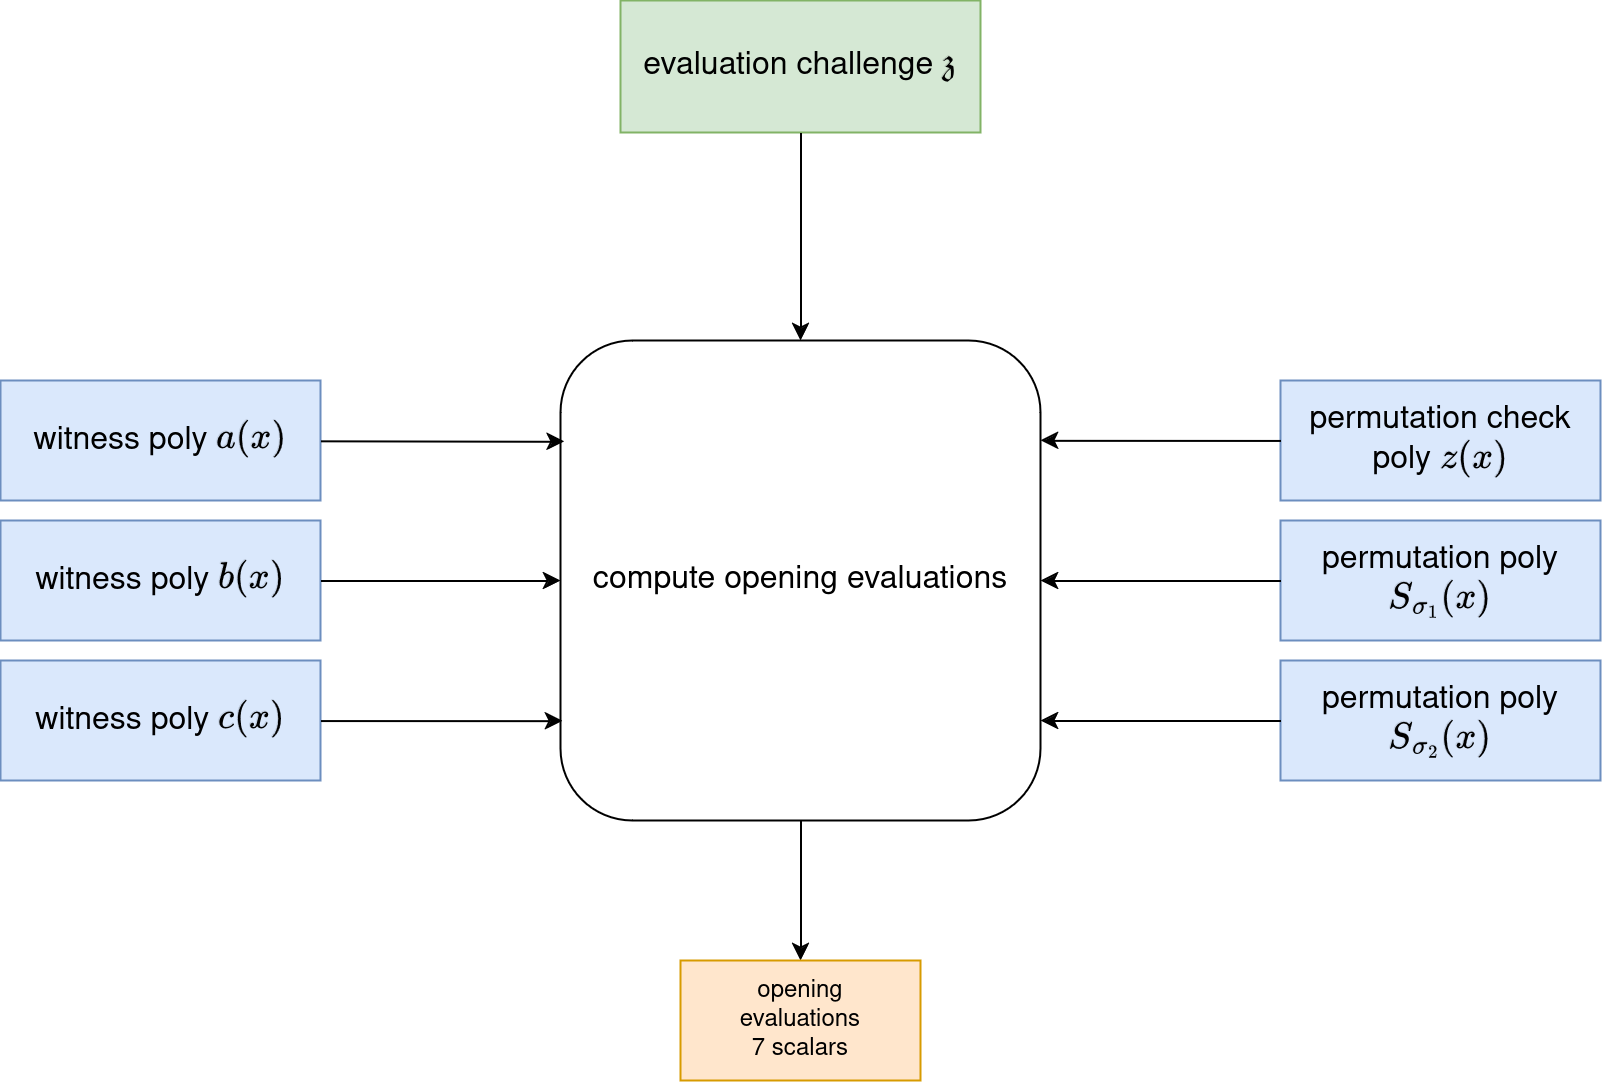

The diagram above was exported from draw.io. Its source (the exported page's mxGraphModel, read from the mxfile embedded in the PNG):
<mxGraphModel dx="23145" dy="10239" grid="1" gridSize="10" guides="1" tooltips="1" connect="1" arrows="1" fold="1" page="1" pageScale="1" pageWidth="827" pageHeight="1169" background="#ffffff" math="1" shadow="0">
  <root>
    <mxCell id="24UQhJHizFhiIfLCzDgH-0" />
    <mxCell id="24UQhJHizFhiIfLCzDgH-1" parent="24UQhJHizFhiIfLCzDgH-0" />
    <mxCell id="bHPUYVhAa_tfwP1eMiUt-0" value="&lt;font style=&quot;font-size: 16px;&quot;&gt;permutation check poly `z(x)`&lt;/font&gt;" style="rounded=0;whiteSpace=wrap;html=1;fillColor=#dae8fc;strokeColor=#6c8ebf;fontSize=16;" parent="24UQhJHizFhiIfLCzDgH-1" vertex="1">
      <mxGeometry x="-20800" y="-9110" width="160" height="60" as="geometry" />
    </mxCell>
    <mxCell id="bHPUYVhAa_tfwP1eMiUt-1" value="&lt;font style=&quot;font-size: 16px;&quot;&gt;witness poly `a(x)`&lt;/font&gt;" style="rounded=0;whiteSpace=wrap;html=1;fillColor=#dae8fc;strokeColor=#6c8ebf;fontSize=16;" parent="24UQhJHizFhiIfLCzDgH-1" vertex="1">
      <mxGeometry x="-21440" y="-9110" width="160" height="60" as="geometry" />
    </mxCell>
    <mxCell id="bHPUYVhAa_tfwP1eMiUt-2" value="&lt;font style=&quot;font-size: 16px;&quot;&gt;witness poly `b(x)`&lt;/font&gt;" style="rounded=0;whiteSpace=wrap;html=1;fillColor=#dae8fc;strokeColor=#6c8ebf;fontSize=16;" parent="24UQhJHizFhiIfLCzDgH-1" vertex="1">
      <mxGeometry x="-21440" y="-9040" width="160" height="60" as="geometry" />
    </mxCell>
    <mxCell id="bHPUYVhAa_tfwP1eMiUt-3" value="&lt;font style=&quot;font-size: 16px;&quot;&gt;witness poly `c(x)`&lt;/font&gt;" style="rounded=0;whiteSpace=wrap;html=1;fillColor=#dae8fc;strokeColor=#6c8ebf;fontSize=16;" parent="24UQhJHizFhiIfLCzDgH-1" vertex="1">
      <mxGeometry x="-21440" y="-8970" width="160" height="60" as="geometry" />
    </mxCell>
    <mxCell id="bHPUYVhAa_tfwP1eMiUt-4" value="evaluation challenge `\mathfrak{z}`" style="rounded=0;whiteSpace=wrap;html=1;fontSize=16;fillColor=#d5e8d4;strokeColor=#82b366;" parent="24UQhJHizFhiIfLCzDgH-1" vertex="1">
      <mxGeometry x="-21130" y="-9300" width="180" height="66" as="geometry" />
    </mxCell>
    <mxCell id="KGPp9qT33swSEjgH92Vm-1" value="permutation poly &lt;font style=&quot;font-size: 16px;&quot;&gt;`S_{\sigma_1}(x)`&lt;/font&gt;" style="rounded=0;whiteSpace=wrap;html=1;fillColor=#dae8fc;strokeColor=#6c8ebf;fontSize=16;" parent="24UQhJHizFhiIfLCzDgH-1" vertex="1">
      <mxGeometry x="-20800" y="-9040" width="160" height="60" as="geometry" />
    </mxCell>
    <mxCell id="KGPp9qT33swSEjgH92Vm-2" value="permutation poly &lt;font style=&quot;font-size: 16px;&quot;&gt;`S_{\sigma_2}(x)`&lt;/font&gt;" style="rounded=0;whiteSpace=wrap;html=1;fillColor=#dae8fc;strokeColor=#6c8ebf;fontSize=16;" parent="24UQhJHizFhiIfLCzDgH-1" vertex="1">
      <mxGeometry x="-20800" y="-8970" width="160" height="60" as="geometry" />
    </mxCell>
    <mxCell id="KiLJojMs4oUK9a2F3Fbn-0" value="&lt;font style=&quot;font-size: 16px;&quot;&gt;compute opening evaluations&lt;/font&gt;" style="rounded=1;whiteSpace=wrap;html=1;" parent="24UQhJHizFhiIfLCzDgH-1" vertex="1">
      <mxGeometry x="-21160" y="-9130" width="240" height="240" as="geometry" />
    </mxCell>
    <mxCell id="KiLJojMs4oUK9a2F3Fbn-1" value="" style="endArrow=classic;html=1;rounded=0;entryX=0.008;entryY=0.21;entryDx=0;entryDy=0;entryPerimeter=0;" parent="24UQhJHizFhiIfLCzDgH-1" source="bHPUYVhAa_tfwP1eMiUt-1" target="KiLJojMs4oUK9a2F3Fbn-0" edge="1">
      <mxGeometry width="50" height="50" relative="1" as="geometry">
        <mxPoint x="-21000" y="-9040" as="sourcePoint" />
        <mxPoint x="-20950" y="-9090" as="targetPoint" />
      </mxGeometry>
    </mxCell>
    <mxCell id="KiLJojMs4oUK9a2F3Fbn-2" value="" style="endArrow=classic;html=1;rounded=0;entryX=0;entryY=0.5;entryDx=0;entryDy=0;" parent="24UQhJHizFhiIfLCzDgH-1" source="bHPUYVhAa_tfwP1eMiUt-2" target="KiLJojMs4oUK9a2F3Fbn-0" edge="1">
      <mxGeometry width="50" height="50" relative="1" as="geometry">
        <mxPoint x="-21000" y="-9040" as="sourcePoint" />
        <mxPoint x="-20950" y="-9090" as="targetPoint" />
      </mxGeometry>
    </mxCell>
    <mxCell id="KiLJojMs4oUK9a2F3Fbn-3" value="" style="endArrow=classic;html=1;rounded=0;entryX=0.004;entryY=0.792;entryDx=0;entryDy=0;entryPerimeter=0;" parent="24UQhJHizFhiIfLCzDgH-1" source="bHPUYVhAa_tfwP1eMiUt-3" target="KiLJojMs4oUK9a2F3Fbn-0" edge="1">
      <mxGeometry width="50" height="50" relative="1" as="geometry">
        <mxPoint x="-21000" y="-9040" as="sourcePoint" />
        <mxPoint x="-20950" y="-9090" as="targetPoint" />
      </mxGeometry>
    </mxCell>
    <mxCell id="KiLJojMs4oUK9a2F3Fbn-4" value="" style="endArrow=classic;html=1;rounded=0;entryX=1;entryY=0.208;entryDx=0;entryDy=0;entryPerimeter=0;" parent="24UQhJHizFhiIfLCzDgH-1" source="bHPUYVhAa_tfwP1eMiUt-0" target="KiLJojMs4oUK9a2F3Fbn-0" edge="1">
      <mxGeometry width="50" height="50" relative="1" as="geometry">
        <mxPoint x="-20970" y="-8960" as="sourcePoint" />
        <mxPoint x="-20920" y="-9010" as="targetPoint" />
      </mxGeometry>
    </mxCell>
    <mxCell id="KiLJojMs4oUK9a2F3Fbn-5" value="" style="endArrow=classic;html=1;rounded=0;" parent="24UQhJHizFhiIfLCzDgH-1" source="KGPp9qT33swSEjgH92Vm-1" edge="1">
      <mxGeometry width="50" height="50" relative="1" as="geometry">
        <mxPoint x="-20970" y="-8960" as="sourcePoint" />
        <mxPoint x="-20920" y="-9010" as="targetPoint" />
      </mxGeometry>
    </mxCell>
    <mxCell id="KiLJojMs4oUK9a2F3Fbn-6" value="" style="endArrow=classic;html=1;rounded=0;" parent="24UQhJHizFhiIfLCzDgH-1" source="KGPp9qT33swSEjgH92Vm-2" edge="1">
      <mxGeometry width="50" height="50" relative="1" as="geometry">
        <mxPoint x="-20970" y="-8960" as="sourcePoint" />
        <mxPoint x="-20920" y="-8940" as="targetPoint" />
      </mxGeometry>
    </mxCell>
    <mxCell id="KiLJojMs4oUK9a2F3Fbn-7" value="" style="endArrow=classic;html=1;rounded=0;" parent="24UQhJHizFhiIfLCzDgH-1" source="bHPUYVhAa_tfwP1eMiUt-4" target="KiLJojMs4oUK9a2F3Fbn-0" edge="1">
      <mxGeometry width="50" height="50" relative="1" as="geometry">
        <mxPoint x="-21060" y="-9090" as="sourcePoint" />
        <mxPoint x="-21010" y="-9140" as="targetPoint" />
      </mxGeometry>
    </mxCell>
    <mxCell id="KiLJojMs4oUK9a2F3Fbn-8" value="" style="endArrow=classic;html=1;rounded=0;" parent="24UQhJHizFhiIfLCzDgH-1" source="KiLJojMs4oUK9a2F3Fbn-0" target="KiLJojMs4oUK9a2F3Fbn-9" edge="1">
      <mxGeometry width="50" height="50" relative="1" as="geometry">
        <mxPoint x="-20990" y="-9180" as="sourcePoint" />
        <mxPoint x="-21040" y="-8800" as="targetPoint" />
      </mxGeometry>
    </mxCell>
    <mxCell id="KiLJojMs4oUK9a2F3Fbn-9" value="opening &lt;br&gt;&lt;div&gt;evaluations&lt;/div&gt;&lt;div&gt;7 scalars&lt;br&gt;&lt;/div&gt;" style="rounded=0;whiteSpace=wrap;html=1;fillColor=#ffe6cc;strokeColor=#d79b00;" parent="24UQhJHizFhiIfLCzDgH-1" vertex="1">
      <mxGeometry x="-21100" y="-8820" width="120" height="60" as="geometry" />
    </mxCell>
  </root>
</mxGraphModel>